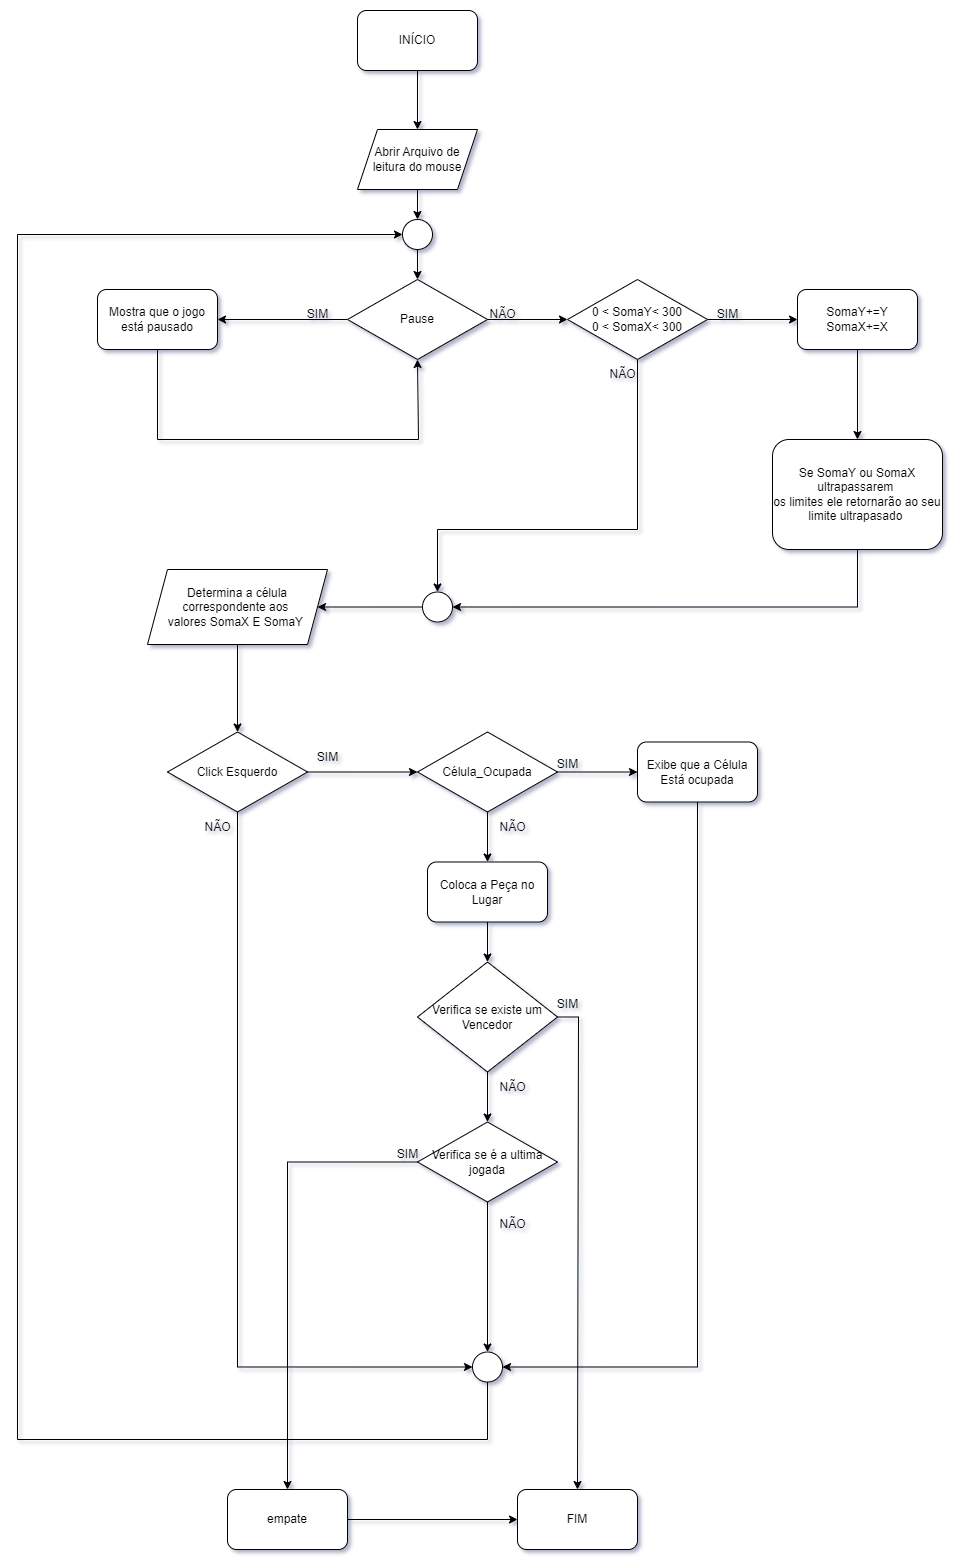

The diagram above was exported from draw.io. Its source (the exported page's mxGraphModel, read from the mxfile embedded in the PNG):
<mxGraphModel dx="1175" dy="2994" grid="1" gridSize="10" guides="1" tooltips="1" connect="1" arrows="1" fold="1" page="1" pageScale="1" pageWidth="827" pageHeight="1169" math="0" shadow="0">
  <root>
    <mxCell id="0" />
    <mxCell id="1" parent="0" />
    <mxCell id="TsrcEBC1hqLYu6R_V1XK-1" value="" style="edgeStyle=orthogonalEdgeStyle;rounded=0;orthogonalLoop=1;jettySize=auto;html=1;" edge="1" parent="1" source="_IEcsxXu-w1nFpq33SfG-1" target="C2A8-AsJRV28ePt0QY0F-4">
      <mxGeometry relative="1" as="geometry" />
    </mxCell>
    <mxCell id="_IEcsxXu-w1nFpq33SfG-1" value="INÍCIO" style="rounded=1;whiteSpace=wrap;html=1;" parent="1" vertex="1">
      <mxGeometry x="460" y="-1229" width="120" height="60" as="geometry" />
    </mxCell>
    <mxCell id="TsrcEBC1hqLYu6R_V1XK-42" style="edgeStyle=orthogonalEdgeStyle;rounded=0;orthogonalLoop=1;jettySize=auto;html=1;entryX=0;entryY=0.5;entryDx=0;entryDy=0;" edge="1" parent="1" source="_IEcsxXu-w1nFpq33SfG-9" target="_IEcsxXu-w1nFpq33SfG-15">
      <mxGeometry relative="1" as="geometry" />
    </mxCell>
    <mxCell id="_IEcsxXu-w1nFpq33SfG-9" value="empate" style="rounded=1;whiteSpace=wrap;html=1;" parent="1" vertex="1">
      <mxGeometry x="330" y="250" width="120" height="60" as="geometry" />
    </mxCell>
    <mxCell id="_IEcsxXu-w1nFpq33SfG-15" value="FIM" style="rounded=1;whiteSpace=wrap;html=1;" parent="1" vertex="1">
      <mxGeometry x="620" y="250" width="120" height="60" as="geometry" />
    </mxCell>
    <mxCell id="TsrcEBC1hqLYu6R_V1XK-48" style="edgeStyle=orthogonalEdgeStyle;rounded=0;orthogonalLoop=1;jettySize=auto;html=1;entryX=0;entryY=0.5;entryDx=0;entryDy=0;" edge="1" parent="1">
      <mxGeometry relative="1" as="geometry">
        <mxPoint x="590" y="142.5" as="sourcePoint" />
        <mxPoint x="505" y="-1005" as="targetPoint" />
        <Array as="points">
          <mxPoint x="590" y="200" />
          <mxPoint x="120" y="200" />
          <mxPoint x="120" y="-1005" />
        </Array>
      </mxGeometry>
    </mxCell>
    <mxCell id="_IEcsxXu-w1nFpq33SfG-16" value="" style="ellipse;whiteSpace=wrap;html=1;aspect=fixed;" parent="1" vertex="1">
      <mxGeometry x="575" y="112.5" width="30" height="30" as="geometry" />
    </mxCell>
    <mxCell id="TsrcEBC1hqLYu6R_V1XK-46" style="edgeStyle=orthogonalEdgeStyle;rounded=0;orthogonalLoop=1;jettySize=auto;html=1;entryX=0.5;entryY=0;entryDx=0;entryDy=0;" edge="1" parent="1" source="C2A8-AsJRV28ePt0QY0F-4" target="TsrcEBC1hqLYu6R_V1XK-44">
      <mxGeometry relative="1" as="geometry" />
    </mxCell>
    <mxCell id="C2A8-AsJRV28ePt0QY0F-4" value="Abrir Arquivo de leitura do mouse" style="shape=parallelogram;perimeter=parallelogramPerimeter;whiteSpace=wrap;html=1;fixedSize=1;" parent="1" vertex="1">
      <mxGeometry x="460" y="-1110" width="120" height="60" as="geometry" />
    </mxCell>
    <mxCell id="C2A8-AsJRV28ePt0QY0F-12" value="SIM" style="text;html=1;align=center;verticalAlign=middle;resizable=0;points=[];autosize=1;strokeColor=none;fillColor=none;" parent="1" vertex="1">
      <mxGeometry x="400" y="-940" width="40" height="30" as="geometry" />
    </mxCell>
    <mxCell id="C2A8-AsJRV28ePt0QY0F-19" value="NÃO" style="text;html=1;align=center;verticalAlign=middle;resizable=0;points=[];autosize=1;strokeColor=none;fillColor=none;" parent="1" vertex="1">
      <mxGeometry x="580" y="-940" width="50" height="30" as="geometry" />
    </mxCell>
    <mxCell id="TsrcEBC1hqLYu6R_V1XK-6" value="" style="edgeStyle=orthogonalEdgeStyle;rounded=0;orthogonalLoop=1;jettySize=auto;html=1;" edge="1" parent="1" source="_IEcsxXu-w1nFpq33SfG-31" target="TsrcEBC1hqLYu6R_V1XK-5">
      <mxGeometry relative="1" as="geometry" />
    </mxCell>
    <mxCell id="_IEcsxXu-w1nFpq33SfG-31" value="Pause" style="rhombus;whiteSpace=wrap;html=1;" parent="1" vertex="1">
      <mxGeometry x="450" y="-960" width="140" height="80" as="geometry" />
    </mxCell>
    <mxCell id="TsrcEBC1hqLYu6R_V1XK-23" value="" style="edgeStyle=orthogonalEdgeStyle;rounded=0;orthogonalLoop=1;jettySize=auto;html=1;" edge="1" parent="1" source="_IEcsxXu-w1nFpq33SfG-41" target="TsrcEBC1hqLYu6R_V1XK-22">
      <mxGeometry relative="1" as="geometry" />
    </mxCell>
    <mxCell id="_IEcsxXu-w1nFpq33SfG-41" value="" style="ellipse;whiteSpace=wrap;html=1;aspect=fixed;" parent="1" vertex="1">
      <mxGeometry x="525" y="-647.5" width="30" height="30" as="geometry" />
    </mxCell>
    <mxCell id="TsrcEBC1hqLYu6R_V1XK-7" value="" style="edgeStyle=orthogonalEdgeStyle;rounded=0;orthogonalLoop=1;jettySize=auto;html=1;entryX=0.5;entryY=1;entryDx=0;entryDy=0;" edge="1" parent="1" source="TsrcEBC1hqLYu6R_V1XK-5" target="_IEcsxXu-w1nFpq33SfG-31">
      <mxGeometry relative="1" as="geometry">
        <mxPoint x="521" y="-820" as="targetPoint" />
        <Array as="points">
          <mxPoint x="260" y="-800" />
          <mxPoint x="521" y="-800" />
        </Array>
      </mxGeometry>
    </mxCell>
    <mxCell id="TsrcEBC1hqLYu6R_V1XK-5" value="Mostra que o jogo está pausado" style="rounded=1;whiteSpace=wrap;html=1;" vertex="1" parent="1">
      <mxGeometry x="200" y="-950" width="120" height="60" as="geometry" />
    </mxCell>
    <mxCell id="TsrcEBC1hqLYu6R_V1XK-15" value="" style="edgeStyle=orthogonalEdgeStyle;rounded=0;orthogonalLoop=1;jettySize=auto;html=1;" edge="1" parent="1" source="TsrcEBC1hqLYu6R_V1XK-10" target="TsrcEBC1hqLYu6R_V1XK-14">
      <mxGeometry relative="1" as="geometry" />
    </mxCell>
    <mxCell id="TsrcEBC1hqLYu6R_V1XK-17" style="edgeStyle=orthogonalEdgeStyle;rounded=0;orthogonalLoop=1;jettySize=auto;html=1;entryX=0.5;entryY=0;entryDx=0;entryDy=0;entryPerimeter=0;" edge="1" parent="1" source="TsrcEBC1hqLYu6R_V1XK-10" target="_IEcsxXu-w1nFpq33SfG-41">
      <mxGeometry relative="1" as="geometry">
        <mxPoint x="740" y="-760" as="targetPoint" />
        <Array as="points">
          <mxPoint x="740" y="-710" />
          <mxPoint x="540" y="-710" />
        </Array>
      </mxGeometry>
    </mxCell>
    <mxCell id="TsrcEBC1hqLYu6R_V1XK-10" value="0 &amp;lt; SomaY&amp;lt; 300&lt;div&gt;0 &amp;lt; SomaX&amp;lt; 300&lt;/div&gt;" style="rhombus;whiteSpace=wrap;html=1;" vertex="1" parent="1">
      <mxGeometry x="670" y="-960" width="140" height="80" as="geometry" />
    </mxCell>
    <mxCell id="TsrcEBC1hqLYu6R_V1XK-11" value="" style="edgeStyle=orthogonalEdgeStyle;rounded=0;orthogonalLoop=1;jettySize=auto;html=1;" edge="1" parent="1" source="_IEcsxXu-w1nFpq33SfG-31" target="TsrcEBC1hqLYu6R_V1XK-10">
      <mxGeometry relative="1" as="geometry" />
    </mxCell>
    <mxCell id="TsrcEBC1hqLYu6R_V1XK-57" value="" style="edgeStyle=orthogonalEdgeStyle;rounded=0;orthogonalLoop=1;jettySize=auto;html=1;" edge="1" parent="1" source="TsrcEBC1hqLYu6R_V1XK-14" target="TsrcEBC1hqLYu6R_V1XK-56">
      <mxGeometry relative="1" as="geometry" />
    </mxCell>
    <mxCell id="TsrcEBC1hqLYu6R_V1XK-14" value="SomaY+=Y&lt;div&gt;SomaX+=X&lt;/div&gt;" style="rounded=1;whiteSpace=wrap;html=1;" vertex="1" parent="1">
      <mxGeometry x="900" y="-950" width="120" height="60" as="geometry" />
    </mxCell>
    <mxCell id="TsrcEBC1hqLYu6R_V1XK-27" style="edgeStyle=orthogonalEdgeStyle;rounded=0;orthogonalLoop=1;jettySize=auto;html=1;entryX=0.5;entryY=0;entryDx=0;entryDy=0;" edge="1" parent="1" source="TsrcEBC1hqLYu6R_V1XK-22" target="TsrcEBC1hqLYu6R_V1XK-26">
      <mxGeometry relative="1" as="geometry" />
    </mxCell>
    <mxCell id="TsrcEBC1hqLYu6R_V1XK-22" value="Determina a célula&lt;div&gt;correspondente aos&amp;nbsp;&lt;/div&gt;&lt;div&gt;valores SomaX E SomaY&amp;nbsp;&lt;/div&gt;" style="shape=parallelogram;perimeter=parallelogramPerimeter;whiteSpace=wrap;html=1;fixedSize=1;" vertex="1" parent="1">
      <mxGeometry x="250" y="-670" width="180" height="75" as="geometry" />
    </mxCell>
    <mxCell id="TsrcEBC1hqLYu6R_V1XK-33" style="edgeStyle=orthogonalEdgeStyle;rounded=0;orthogonalLoop=1;jettySize=auto;html=1;entryX=0;entryY=0.5;entryDx=0;entryDy=0;" edge="1" parent="1" source="TsrcEBC1hqLYu6R_V1XK-26" target="TsrcEBC1hqLYu6R_V1XK-30">
      <mxGeometry relative="1" as="geometry" />
    </mxCell>
    <mxCell id="TsrcEBC1hqLYu6R_V1XK-49" style="edgeStyle=orthogonalEdgeStyle;rounded=0;orthogonalLoop=1;jettySize=auto;html=1;entryX=0;entryY=0.5;entryDx=0;entryDy=0;" edge="1" parent="1" source="TsrcEBC1hqLYu6R_V1XK-26" target="_IEcsxXu-w1nFpq33SfG-16">
      <mxGeometry relative="1" as="geometry">
        <mxPoint x="340" y="-57.5" as="targetPoint" />
        <Array as="points">
          <mxPoint x="340" y="127.5" />
        </Array>
      </mxGeometry>
    </mxCell>
    <mxCell id="TsrcEBC1hqLYu6R_V1XK-26" value="Click Esquerdo" style="rhombus;whiteSpace=wrap;html=1;" vertex="1" parent="1">
      <mxGeometry x="270" y="-507.5" width="140" height="80" as="geometry" />
    </mxCell>
    <mxCell id="TsrcEBC1hqLYu6R_V1XK-32" value="" style="edgeStyle=orthogonalEdgeStyle;rounded=0;orthogonalLoop=1;jettySize=auto;html=1;" edge="1" parent="1" source="TsrcEBC1hqLYu6R_V1XK-30" target="TsrcEBC1hqLYu6R_V1XK-31">
      <mxGeometry relative="1" as="geometry" />
    </mxCell>
    <mxCell id="TsrcEBC1hqLYu6R_V1XK-37" value="" style="edgeStyle=orthogonalEdgeStyle;rounded=0;orthogonalLoop=1;jettySize=auto;html=1;" edge="1" parent="1" source="TsrcEBC1hqLYu6R_V1XK-30" target="TsrcEBC1hqLYu6R_V1XK-36">
      <mxGeometry relative="1" as="geometry" />
    </mxCell>
    <mxCell id="TsrcEBC1hqLYu6R_V1XK-30" value="Célula_Ocupada" style="rhombus;whiteSpace=wrap;html=1;" vertex="1" parent="1">
      <mxGeometry x="520" y="-507.5" width="140" height="80" as="geometry" />
    </mxCell>
    <mxCell id="TsrcEBC1hqLYu6R_V1XK-34" style="edgeStyle=orthogonalEdgeStyle;rounded=0;orthogonalLoop=1;jettySize=auto;html=1;entryX=1;entryY=0.5;entryDx=0;entryDy=0;" edge="1" parent="1" source="TsrcEBC1hqLYu6R_V1XK-31" target="_IEcsxXu-w1nFpq33SfG-16">
      <mxGeometry relative="1" as="geometry">
        <mxPoint x="800" y="-187.5" as="targetPoint" />
        <Array as="points">
          <mxPoint x="800" y="127.5" />
        </Array>
      </mxGeometry>
    </mxCell>
    <mxCell id="TsrcEBC1hqLYu6R_V1XK-31" value="Exibe que a Célula&lt;div&gt;Está ocupada&lt;/div&gt;" style="rounded=1;whiteSpace=wrap;html=1;" vertex="1" parent="1">
      <mxGeometry x="740" y="-497.5" width="120" height="60" as="geometry" />
    </mxCell>
    <mxCell id="TsrcEBC1hqLYu6R_V1XK-39" style="edgeStyle=orthogonalEdgeStyle;rounded=0;orthogonalLoop=1;jettySize=auto;html=1;entryX=0.5;entryY=0;entryDx=0;entryDy=0;" edge="1" parent="1" source="TsrcEBC1hqLYu6R_V1XK-36" target="TsrcEBC1hqLYu6R_V1XK-38">
      <mxGeometry relative="1" as="geometry" />
    </mxCell>
    <mxCell id="TsrcEBC1hqLYu6R_V1XK-36" value="Coloca a Peça no Lugar" style="rounded=1;whiteSpace=wrap;html=1;" vertex="1" parent="1">
      <mxGeometry x="530" y="-377.5" width="120" height="60" as="geometry" />
    </mxCell>
    <mxCell id="TsrcEBC1hqLYu6R_V1XK-41" style="edgeStyle=orthogonalEdgeStyle;rounded=0;orthogonalLoop=1;jettySize=auto;html=1;exitX=1;exitY=0.5;exitDx=0;exitDy=0;entryX=0.5;entryY=0;entryDx=0;entryDy=0;" edge="1" parent="1" source="TsrcEBC1hqLYu6R_V1XK-38" target="_IEcsxXu-w1nFpq33SfG-15">
      <mxGeometry relative="1" as="geometry">
        <mxPoint x="680" y="142.5" as="targetPoint" />
        <Array as="points">
          <mxPoint x="681" y="-222.5" />
        </Array>
      </mxGeometry>
    </mxCell>
    <mxCell id="TsrcEBC1hqLYu6R_V1XK-51" style="edgeStyle=orthogonalEdgeStyle;rounded=0;orthogonalLoop=1;jettySize=auto;html=1;" edge="1" parent="1" source="TsrcEBC1hqLYu6R_V1XK-38" target="TsrcEBC1hqLYu6R_V1XK-50">
      <mxGeometry relative="1" as="geometry" />
    </mxCell>
    <mxCell id="TsrcEBC1hqLYu6R_V1XK-38" value="Verifica se existe um&lt;div&gt;Vencedor&lt;/div&gt;" style="rhombus;whiteSpace=wrap;html=1;" vertex="1" parent="1">
      <mxGeometry x="520" y="-277.5" width="140" height="110" as="geometry" />
    </mxCell>
    <mxCell id="TsrcEBC1hqLYu6R_V1XK-47" style="edgeStyle=orthogonalEdgeStyle;rounded=0;orthogonalLoop=1;jettySize=auto;html=1;exitX=0.5;exitY=1;exitDx=0;exitDy=0;entryX=0.5;entryY=0;entryDx=0;entryDy=0;" edge="1" parent="1" source="TsrcEBC1hqLYu6R_V1XK-44" target="_IEcsxXu-w1nFpq33SfG-31">
      <mxGeometry relative="1" as="geometry" />
    </mxCell>
    <mxCell id="TsrcEBC1hqLYu6R_V1XK-44" value="" style="ellipse;whiteSpace=wrap;html=1;aspect=fixed;" vertex="1" parent="1">
      <mxGeometry x="505" y="-1020" width="30" height="30" as="geometry" />
    </mxCell>
    <mxCell id="TsrcEBC1hqLYu6R_V1XK-52" style="edgeStyle=orthogonalEdgeStyle;rounded=0;orthogonalLoop=1;jettySize=auto;html=1;entryX=0.5;entryY=0;entryDx=0;entryDy=0;" edge="1" parent="1" source="TsrcEBC1hqLYu6R_V1XK-50" target="_IEcsxXu-w1nFpq33SfG-9">
      <mxGeometry relative="1" as="geometry" />
    </mxCell>
    <mxCell id="TsrcEBC1hqLYu6R_V1XK-53" style="edgeStyle=orthogonalEdgeStyle;rounded=0;orthogonalLoop=1;jettySize=auto;html=1;entryX=0.5;entryY=0;entryDx=0;entryDy=0;" edge="1" parent="1" source="TsrcEBC1hqLYu6R_V1XK-50" target="_IEcsxXu-w1nFpq33SfG-16">
      <mxGeometry relative="1" as="geometry" />
    </mxCell>
    <mxCell id="TsrcEBC1hqLYu6R_V1XK-50" value="Verifica se é a ultima jogada" style="rhombus;whiteSpace=wrap;html=1;" vertex="1" parent="1">
      <mxGeometry x="520" y="-117.5" width="140" height="80" as="geometry" />
    </mxCell>
    <mxCell id="TsrcEBC1hqLYu6R_V1XK-58" style="edgeStyle=orthogonalEdgeStyle;rounded=0;orthogonalLoop=1;jettySize=auto;html=1;entryX=1;entryY=0.5;entryDx=0;entryDy=0;" edge="1" parent="1" source="TsrcEBC1hqLYu6R_V1XK-56" target="_IEcsxXu-w1nFpq33SfG-41">
      <mxGeometry relative="1" as="geometry">
        <Array as="points">
          <mxPoint x="960" y="-632" />
        </Array>
      </mxGeometry>
    </mxCell>
    <mxCell id="TsrcEBC1hqLYu6R_V1XK-56" value="Se SomaY ou SomaX ultrapassarem&amp;nbsp;&lt;div&gt;os limites ele retornarão ao seu limite ultrapasado&amp;nbsp;&lt;/div&gt;" style="rounded=1;whiteSpace=wrap;html=1;" vertex="1" parent="1">
      <mxGeometry x="875" y="-800" width="170" height="110" as="geometry" />
    </mxCell>
    <mxCell id="TsrcEBC1hqLYu6R_V1XK-59" value="SIM" style="text;html=1;align=center;verticalAlign=middle;resizable=0;points=[];autosize=1;strokeColor=none;fillColor=none;" vertex="1" parent="1">
      <mxGeometry x="810" y="-940" width="40" height="30" as="geometry" />
    </mxCell>
    <mxCell id="TsrcEBC1hqLYu6R_V1XK-60" value="NÃO" style="text;html=1;align=center;verticalAlign=middle;resizable=0;points=[];autosize=1;strokeColor=none;fillColor=none;" vertex="1" parent="1">
      <mxGeometry x="700" y="-880" width="50" height="30" as="geometry" />
    </mxCell>
    <mxCell id="TsrcEBC1hqLYu6R_V1XK-61" value="NÃO" style="text;html=1;align=center;verticalAlign=middle;resizable=0;points=[];autosize=1;strokeColor=none;fillColor=none;" vertex="1" parent="1">
      <mxGeometry x="295" y="-427.5" width="50" height="30" as="geometry" />
    </mxCell>
    <mxCell id="TsrcEBC1hqLYu6R_V1XK-62" value="SIM" style="text;html=1;align=center;verticalAlign=middle;resizable=0;points=[];autosize=1;strokeColor=none;fillColor=none;" vertex="1" parent="1">
      <mxGeometry x="410" y="-497.5" width="40" height="30" as="geometry" />
    </mxCell>
    <mxCell id="TsrcEBC1hqLYu6R_V1XK-64" value="SIM" style="text;html=1;align=center;verticalAlign=middle;resizable=0;points=[];autosize=1;strokeColor=none;fillColor=none;" vertex="1" parent="1">
      <mxGeometry x="650" y="-490" width="40" height="30" as="geometry" />
    </mxCell>
    <mxCell id="TsrcEBC1hqLYu6R_V1XK-65" value="SIM" style="text;html=1;align=center;verticalAlign=middle;resizable=0;points=[];autosize=1;strokeColor=none;fillColor=none;" vertex="1" parent="1">
      <mxGeometry x="650" y="-250" width="40" height="30" as="geometry" />
    </mxCell>
    <mxCell id="TsrcEBC1hqLYu6R_V1XK-67" value="SIM" style="text;html=1;align=center;verticalAlign=middle;resizable=0;points=[];autosize=1;strokeColor=none;fillColor=none;" vertex="1" parent="1">
      <mxGeometry x="490" y="-100" width="40" height="30" as="geometry" />
    </mxCell>
    <mxCell id="TsrcEBC1hqLYu6R_V1XK-68" value="NÃO" style="text;html=1;align=center;verticalAlign=middle;resizable=0;points=[];autosize=1;strokeColor=none;fillColor=none;" vertex="1" parent="1">
      <mxGeometry x="590" y="-427.5" width="50" height="30" as="geometry" />
    </mxCell>
    <mxCell id="TsrcEBC1hqLYu6R_V1XK-69" value="NÃO" style="text;html=1;align=center;verticalAlign=middle;resizable=0;points=[];autosize=1;strokeColor=none;fillColor=none;" vertex="1" parent="1">
      <mxGeometry x="590" y="-167.5" width="50" height="30" as="geometry" />
    </mxCell>
    <mxCell id="TsrcEBC1hqLYu6R_V1XK-70" value="NÃO" style="text;html=1;align=center;verticalAlign=middle;resizable=0;points=[];autosize=1;strokeColor=none;fillColor=none;" vertex="1" parent="1">
      <mxGeometry x="590" y="-30" width="50" height="30" as="geometry" />
    </mxCell>
  </root>
</mxGraphModel>